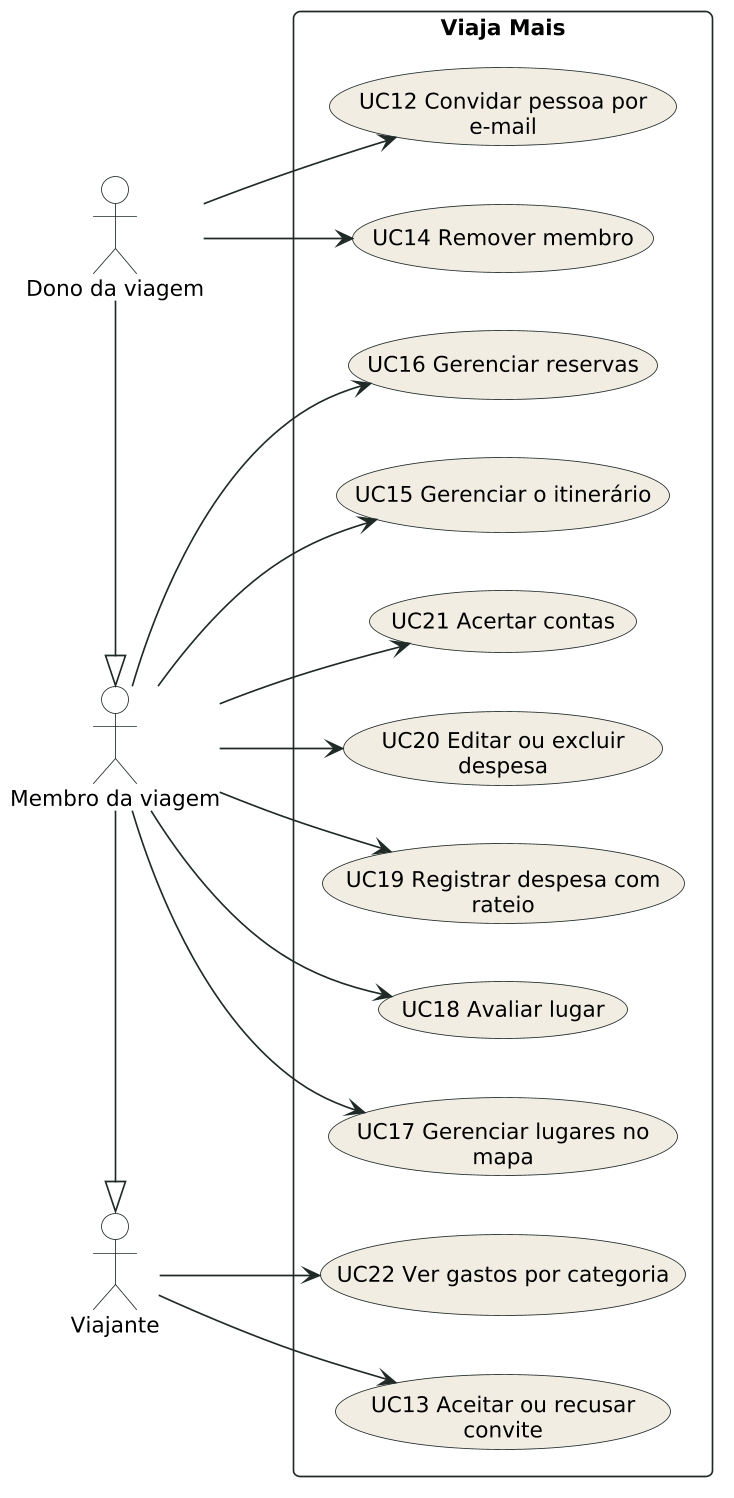

The diagram above was rendered by PlantUML. Its source (embedded in the PNG):
@startuml 17-3-uc-grupo-e-financas
skinparamlocked dpi 160
!include _tema.puml
left to right direction

actor "Viajante" as Viajante
actor "Membro da viagem" as Membro
actor "Dono da viagem" as Dono

Dono -|> Membro
Membro -|> Viajante

rectangle "Viaja Mais" {
  usecase "UC12 Convidar pessoa por e-mail" as UC12
  usecase "UC13 Aceitar ou recusar convite" as UC13
  usecase "UC14 Remover membro" as UC14
  usecase "UC15 Gerenciar o itinerário" as UC15
  usecase "UC16 Gerenciar reservas" as UC16
  usecase "UC17 Gerenciar lugares no mapa" as UC17
  usecase "UC18 Avaliar lugar" as UC18
  usecase "UC19 Registrar despesa com rateio" as UC19
  usecase "UC20 Editar ou excluir despesa" as UC20
  usecase "UC21 Acertar contas" as UC21
  usecase "UC22 Ver gastos por categoria" as UC22
}

Viajante --> UC13
Viajante --> UC22

Membro --> UC15
Membro --> UC16
Membro --> UC17
Membro --> UC18
Membro --> UC19
Membro --> UC20
Membro --> UC21

Dono --> UC12
Dono --> UC14
@enduml